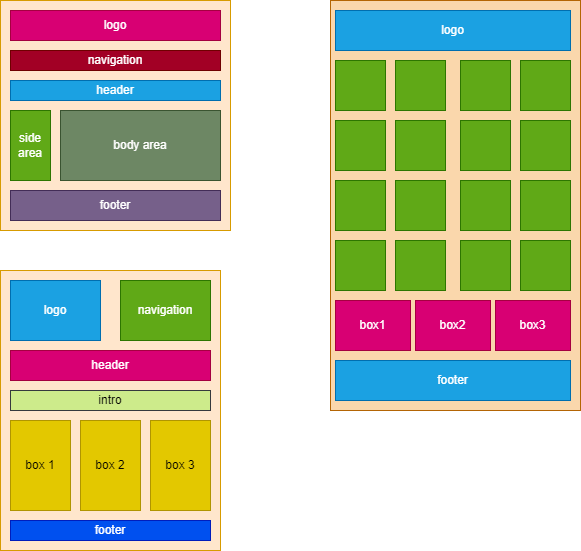

The diagram above was exported from draw.io. Its source (the exported page's mxGraphModel, read from the mxfile embedded in the PNG):
<mxGraphModel dx="832" dy="563" grid="1" gridSize="10" guides="1" tooltips="1" connect="1" arrows="1" fold="1" page="1" pageScale="1" pageWidth="850" pageHeight="1100" math="0" shadow="0">
  <root>
    <mxCell id="0" />
    <mxCell id="1" parent="0" />
    <mxCell id="47" value="" style="rounded=0;whiteSpace=wrap;html=1;fillColor=#ffe6cc;strokeColor=#d79b00;" vertex="1" parent="1">
      <mxGeometry x="30" y="310" width="220" height="280" as="geometry" />
    </mxCell>
    <mxCell id="37" value="" style="rounded=0;whiteSpace=wrap;html=1;fillColor=#fad7ac;strokeColor=#b46504;" vertex="1" parent="1">
      <mxGeometry x="360" y="40" width="250" height="410" as="geometry" />
    </mxCell>
    <mxCell id="2" value="" style="whiteSpace=wrap;html=1;aspect=fixed;fillColor=#ffe6cc;strokeColor=#d79b00;" vertex="1" parent="1">
      <mxGeometry x="30" y="40" width="230" height="230" as="geometry" />
    </mxCell>
    <mxCell id="3" value="logo" style="rounded=0;whiteSpace=wrap;html=1;fillColor=#d80073;fontColor=#ffffff;strokeColor=#A50040;" vertex="1" parent="1">
      <mxGeometry x="40" y="50" width="210" height="30" as="geometry" />
    </mxCell>
    <mxCell id="4" value="navigation" style="rounded=0;whiteSpace=wrap;html=1;fillColor=#a20025;fontColor=#ffffff;strokeColor=#6F0000;" vertex="1" parent="1">
      <mxGeometry x="40" y="90" width="210" height="20" as="geometry" />
    </mxCell>
    <mxCell id="5" value="header" style="rounded=0;whiteSpace=wrap;html=1;fillColor=#1ba1e2;fontColor=#ffffff;strokeColor=#006EAF;" vertex="1" parent="1">
      <mxGeometry x="40" y="120" width="210" height="20" as="geometry" />
    </mxCell>
    <mxCell id="6" value="footer" style="rounded=0;whiteSpace=wrap;html=1;fillColor=#76608a;fontColor=#ffffff;strokeColor=#432D57;" vertex="1" parent="1">
      <mxGeometry x="40" y="230" width="210" height="30" as="geometry" />
    </mxCell>
    <mxCell id="7" value="side area" style="rounded=0;whiteSpace=wrap;html=1;fillColor=#60a917;fontColor=#ffffff;strokeColor=#2D7600;" vertex="1" parent="1">
      <mxGeometry x="40" y="150" width="40" height="70" as="geometry" />
    </mxCell>
    <mxCell id="8" value="body area" style="rounded=0;whiteSpace=wrap;html=1;fillColor=#6d8764;strokeColor=#3A5431;fontColor=#ffffff;" vertex="1" parent="1">
      <mxGeometry x="90" y="150" width="160" height="70" as="geometry" />
    </mxCell>
    <mxCell id="10" value="logo" style="rounded=0;whiteSpace=wrap;html=1;fillColor=#1ba1e2;fontColor=#ffffff;strokeColor=#006EAF;" vertex="1" parent="1">
      <mxGeometry x="365" y="50" width="235" height="40" as="geometry" />
    </mxCell>
    <mxCell id="11" value="&lt;span style=&quot;color: rgba(0, 0, 0, 0); font-family: monospace; font-size: 0px; text-align: start;&quot;&gt;%3CmxGraphModel%3E%3Croot%3E%3CmxCell%20id%3D%220%22%2F%3E%3CmxCell%20id%3D%221%22%20parent%3D%220%22%2F%3E%3CmxCell%20id%3D%222%22%20value%3D%22%22%20style%3D%22whiteSpace%3Dwrap%3Bhtml%3D1%3Baspect%3Dfixed%3B%22%20vertex%3D%221%22%20parent%3D%221%22%3E%3CmxGeometry%20x%3D%22365%22%20y%3D%22100%22%20width%3D%2250%22%20height%3D%2250%22%20as%3D%22geometry%22%2F%3E%3C%2FmxCell%3E%3CmxCell%20id%3D%223%22%20value%3D%22%22%20style%3D%22whiteSpace%3Dwrap%3Bhtml%3D1%3Baspect%3Dfixed%3B%22%20vertex%3D%221%22%20parent%3D%221%22%3E%3CmxGeometry%20x%3D%22425%22%20y%3D%22100%22%20width%3D%2250%22%20height%3D%2250%22%20as%3D%22geometry%22%2F%3E%3C%2FmxCell%3E%3CmxCell%20id%3D%224%22%20value%3D%22%22%20style%3D%22whiteSpace%3Dwrap%3Bhtml%3D1%3Baspect%3Dfixed%3B%22%20vertex%3D%221%22%20parent%3D%221%22%3E%3CmxGeometry%20x%3D%22490%22%20y%3D%22100%22%20width%3D%2250%22%20height%3D%2250%22%20as%3D%22geometry%22%2F%3E%3C%2FmxCell%3E%3CmxCell%20id%3D%225%22%20value%3D%22%22%20style%3D%22whiteSpace%3Dwrap%3Bhtml%3D1%3Baspect%3Dfixed%3B%22%20vertex%3D%221%22%20parent%3D%221%22%3E%3CmxGeometry%20x%3D%22550%22%20y%3D%22100%22%20width%3D%2250%22%20height%3D%2250%22%20as%3D%22geometry%22%2F%3E%3C%2FmxCell%3E%3C%2Froot%3E%3C%2FmxGraphModel%3E&lt;/span&gt;" style="whiteSpace=wrap;html=1;aspect=fixed;fillColor=#60a917;fontColor=#ffffff;strokeColor=#2D7600;" vertex="1" parent="1">
      <mxGeometry x="365" y="100" width="50" height="50" as="geometry" />
    </mxCell>
    <mxCell id="12" value="" style="whiteSpace=wrap;html=1;aspect=fixed;fillColor=#60a917;fontColor=#ffffff;strokeColor=#2D7600;" vertex="1" parent="1">
      <mxGeometry x="425" y="100" width="50" height="50" as="geometry" />
    </mxCell>
    <mxCell id="13" value="" style="whiteSpace=wrap;html=1;aspect=fixed;fillColor=#60a917;fontColor=#ffffff;strokeColor=#2D7600;" vertex="1" parent="1">
      <mxGeometry x="490" y="100" width="50" height="50" as="geometry" />
    </mxCell>
    <mxCell id="14" value="" style="whiteSpace=wrap;html=1;aspect=fixed;fillColor=#60a917;fontColor=#ffffff;strokeColor=#2D7600;" vertex="1" parent="1">
      <mxGeometry x="550" y="100" width="50" height="50" as="geometry" />
    </mxCell>
    <mxCell id="19" value="" style="whiteSpace=wrap;html=1;aspect=fixed;fillColor=#60a917;fontColor=#ffffff;strokeColor=#2D7600;" vertex="1" parent="1">
      <mxGeometry x="365" y="160" width="50" height="50" as="geometry" />
    </mxCell>
    <mxCell id="20" value="" style="whiteSpace=wrap;html=1;aspect=fixed;fillColor=#60a917;fontColor=#ffffff;strokeColor=#2D7600;" vertex="1" parent="1">
      <mxGeometry x="425" y="160" width="50" height="50" as="geometry" />
    </mxCell>
    <mxCell id="21" value="" style="whiteSpace=wrap;html=1;aspect=fixed;fillColor=#60a917;fontColor=#ffffff;strokeColor=#2D7600;" vertex="1" parent="1">
      <mxGeometry x="490" y="160" width="50" height="50" as="geometry" />
    </mxCell>
    <mxCell id="22" value="" style="whiteSpace=wrap;html=1;aspect=fixed;fillColor=#60a917;fontColor=#ffffff;strokeColor=#2D7600;" vertex="1" parent="1">
      <mxGeometry x="550" y="160" width="50" height="50" as="geometry" />
    </mxCell>
    <mxCell id="23" value="" style="whiteSpace=wrap;html=1;aspect=fixed;fillColor=#60a917;fontColor=#ffffff;strokeColor=#2D7600;" vertex="1" parent="1">
      <mxGeometry x="365" y="220" width="50" height="50" as="geometry" />
    </mxCell>
    <mxCell id="24" value="" style="whiteSpace=wrap;html=1;aspect=fixed;fillColor=#60a917;fontColor=#ffffff;strokeColor=#2D7600;" vertex="1" parent="1">
      <mxGeometry x="425" y="220" width="50" height="50" as="geometry" />
    </mxCell>
    <mxCell id="25" value="" style="whiteSpace=wrap;html=1;aspect=fixed;fillColor=#60a917;fontColor=#ffffff;strokeColor=#2D7600;" vertex="1" parent="1">
      <mxGeometry x="490" y="220" width="50" height="50" as="geometry" />
    </mxCell>
    <mxCell id="26" value="" style="whiteSpace=wrap;html=1;aspect=fixed;fillColor=#60a917;fontColor=#ffffff;strokeColor=#2D7600;" vertex="1" parent="1">
      <mxGeometry x="550" y="220" width="50" height="50" as="geometry" />
    </mxCell>
    <mxCell id="27" value="" style="whiteSpace=wrap;html=1;aspect=fixed;fillColor=#60a917;fontColor=#ffffff;strokeColor=#2D7600;" vertex="1" parent="1">
      <mxGeometry x="365" y="280" width="50" height="50" as="geometry" />
    </mxCell>
    <mxCell id="28" value="" style="whiteSpace=wrap;html=1;aspect=fixed;fillColor=#60a917;fontColor=#ffffff;strokeColor=#2D7600;" vertex="1" parent="1">
      <mxGeometry x="425" y="280" width="50" height="50" as="geometry" />
    </mxCell>
    <mxCell id="29" value="" style="whiteSpace=wrap;html=1;aspect=fixed;fillColor=#60a917;fontColor=#ffffff;strokeColor=#2D7600;" vertex="1" parent="1">
      <mxGeometry x="490" y="280" width="50" height="50" as="geometry" />
    </mxCell>
    <mxCell id="30" value="" style="whiteSpace=wrap;html=1;aspect=fixed;fillColor=#60a917;fontColor=#ffffff;strokeColor=#2D7600;" vertex="1" parent="1">
      <mxGeometry x="550" y="280" width="50" height="50" as="geometry" />
    </mxCell>
    <mxCell id="31" value="footer" style="rounded=0;whiteSpace=wrap;html=1;fillColor=#1ba1e2;fontColor=#ffffff;strokeColor=#006EAF;" vertex="1" parent="1">
      <mxGeometry x="365" y="400" width="235" height="40" as="geometry" />
    </mxCell>
    <mxCell id="32" value="box1" style="rounded=0;whiteSpace=wrap;html=1;fillColor=#d80073;strokeColor=#A50040;fontColor=#ffffff;" vertex="1" parent="1">
      <mxGeometry x="365" y="340" width="75" height="50" as="geometry" />
    </mxCell>
    <mxCell id="33" value="box2" style="rounded=0;whiteSpace=wrap;html=1;fillColor=#d80073;fontColor=#ffffff;strokeColor=#A50040;" vertex="1" parent="1">
      <mxGeometry x="445" y="340" width="75" height="50" as="geometry" />
    </mxCell>
    <mxCell id="34" value="box3" style="rounded=0;whiteSpace=wrap;html=1;fillColor=#d80073;fontColor=#ffffff;strokeColor=#A50040;" vertex="1" parent="1">
      <mxGeometry x="525" y="340" width="75" height="50" as="geometry" />
    </mxCell>
    <mxCell id="38" value="logo" style="rounded=0;whiteSpace=wrap;html=1;fillColor=#1ba1e2;strokeColor=#006EAF;fontColor=#ffffff;" vertex="1" parent="1">
      <mxGeometry x="40" y="320" width="90" height="60" as="geometry" />
    </mxCell>
    <mxCell id="40" value="navigation" style="rounded=0;whiteSpace=wrap;html=1;fillColor=#60a917;fontColor=#ffffff;strokeColor=#2D7600;" vertex="1" parent="1">
      <mxGeometry x="150" y="320" width="90" height="60" as="geometry" />
    </mxCell>
    <mxCell id="41" value="header" style="rounded=0;whiteSpace=wrap;html=1;fillColor=#d80073;fontColor=#ffffff;strokeColor=#A50040;" vertex="1" parent="1">
      <mxGeometry x="40" y="390" width="200" height="30" as="geometry" />
    </mxCell>
    <mxCell id="42" value="intro" style="rounded=0;whiteSpace=wrap;html=1;fillColor=#cdeb8b;strokeColor=#36393d;" vertex="1" parent="1">
      <mxGeometry x="40" y="430" width="200" height="20" as="geometry" />
    </mxCell>
    <mxCell id="43" value="box 1" style="rounded=0;whiteSpace=wrap;html=1;fillColor=#e3c800;fontColor=#000000;strokeColor=#B09500;" vertex="1" parent="1">
      <mxGeometry x="40" y="460" width="60" height="90" as="geometry" />
    </mxCell>
    <mxCell id="44" value="box 2" style="rounded=0;whiteSpace=wrap;html=1;fillColor=#e3c800;fontColor=#000000;strokeColor=#B09500;" vertex="1" parent="1">
      <mxGeometry x="110" y="460" width="60" height="90" as="geometry" />
    </mxCell>
    <mxCell id="45" value="box 3" style="rounded=0;whiteSpace=wrap;html=1;fillColor=#e3c800;fontColor=#000000;strokeColor=#B09500;" vertex="1" parent="1">
      <mxGeometry x="180" y="460" width="60" height="90" as="geometry" />
    </mxCell>
    <mxCell id="46" value="footer" style="rounded=0;whiteSpace=wrap;html=1;fillColor=#0050ef;fontColor=#ffffff;strokeColor=#001DBC;" vertex="1" parent="1">
      <mxGeometry x="40" y="560" width="200" height="20" as="geometry" />
    </mxCell>
  </root>
</mxGraphModel>